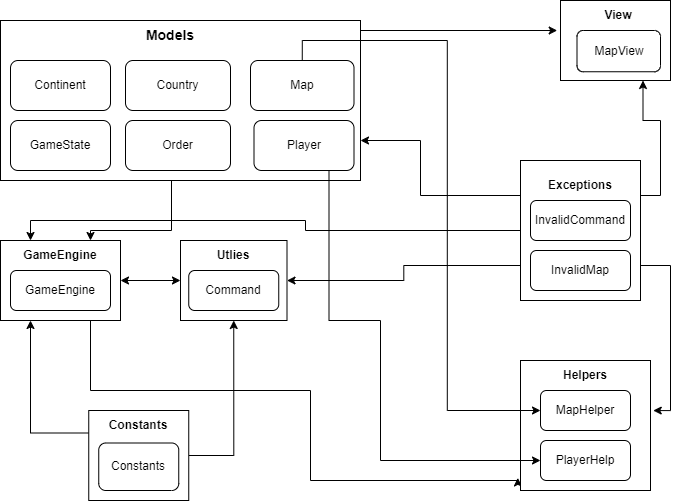

The diagram above was exported from draw.io. Its source (the exported page's mxGraphModel, read from the mxfile embedded in the PNG):
<mxGraphModel dx="1034" dy="526" grid="1" gridSize="10" guides="1" tooltips="1" connect="1" arrows="1" fold="1" page="1" pageScale="1" pageWidth="827" pageHeight="1169" math="0" shadow="0">
  <root>
    <mxCell id="0" />
    <mxCell id="1" parent="0" />
    <mxCell id="AESiyPYtWpFWho2ovba3-1" value="" style="rounded=0;whiteSpace=wrap;html=1;labelPosition=center;verticalLabelPosition=top;align=center;verticalAlign=bottom;" vertex="1" parent="1">
      <mxGeometry x="40" y="30" width="360" height="160" as="geometry" />
    </mxCell>
    <mxCell id="AESiyPYtWpFWho2ovba3-2" value="Country" style="rounded=1;whiteSpace=wrap;html=1;" vertex="1" parent="1">
      <mxGeometry x="165" y="70" width="105" height="50" as="geometry" />
    </mxCell>
    <mxCell id="AESiyPYtWpFWho2ovba3-3" value="Continent" style="rounded=1;whiteSpace=wrap;html=1;" vertex="1" parent="1">
      <mxGeometry x="50" y="70" width="100" height="50" as="geometry" />
    </mxCell>
    <mxCell id="AESiyPYtWpFWho2ovba3-4" value="Map" style="rounded=1;whiteSpace=wrap;html=1;" vertex="1" parent="1">
      <mxGeometry x="290" y="70" width="103.5" height="50" as="geometry" />
    </mxCell>
    <mxCell id="AESiyPYtWpFWho2ovba3-5" value="GameState" style="rounded=1;whiteSpace=wrap;html=1;" vertex="1" parent="1">
      <mxGeometry x="50" y="130" width="100" height="50" as="geometry" />
    </mxCell>
    <mxCell id="AESiyPYtWpFWho2ovba3-6" value="Order" style="rounded=1;whiteSpace=wrap;html=1;" vertex="1" parent="1">
      <mxGeometry x="165" y="130" width="105" height="50" as="geometry" />
    </mxCell>
    <mxCell id="AESiyPYtWpFWho2ovba3-7" value="Player" style="rounded=1;whiteSpace=wrap;html=1;" vertex="1" parent="1">
      <mxGeometry x="293.5" y="130" width="100" height="50" as="geometry" />
    </mxCell>
    <mxCell id="AESiyPYtWpFWho2ovba3-8" value="Models" style="text;strokeColor=none;align=center;fillColor=none;html=1;verticalAlign=middle;whiteSpace=wrap;rounded=0;fontSize=14;fontStyle=1" vertex="1" parent="1">
      <mxGeometry x="180" y="30" width="60" height="30" as="geometry" />
    </mxCell>
    <mxCell id="AESiyPYtWpFWho2ovba3-47" style="edgeStyle=orthogonalEdgeStyle;rounded=0;orthogonalLoop=1;jettySize=auto;html=1;exitX=1;exitY=0.5;exitDx=0;exitDy=0;entryX=0.5;entryY=1;entryDx=0;entryDy=0;" edge="1" parent="1" source="AESiyPYtWpFWho2ovba3-11" target="AESiyPYtWpFWho2ovba3-26">
      <mxGeometry relative="1" as="geometry" />
    </mxCell>
    <mxCell id="AESiyPYtWpFWho2ovba3-48" style="edgeStyle=orthogonalEdgeStyle;rounded=0;orthogonalLoop=1;jettySize=auto;html=1;exitX=0;exitY=0.25;exitDx=0;exitDy=0;entryX=0.25;entryY=1;entryDx=0;entryDy=0;" edge="1" parent="1" source="AESiyPYtWpFWho2ovba3-11" target="AESiyPYtWpFWho2ovba3-18">
      <mxGeometry relative="1" as="geometry" />
    </mxCell>
    <mxCell id="AESiyPYtWpFWho2ovba3-11" value="" style="rounded=0;whiteSpace=wrap;html=1;" vertex="1" parent="1">
      <mxGeometry x="128.25" y="420" width="100" height="90" as="geometry" />
    </mxCell>
    <mxCell id="AESiyPYtWpFWho2ovba3-12" value="Constants" style="rounded=1;whiteSpace=wrap;html=1;" vertex="1" parent="1">
      <mxGeometry x="138.25" y="452.5" width="80" height="47.5" as="geometry" />
    </mxCell>
    <mxCell id="AESiyPYtWpFWho2ovba3-13" value="&lt;b&gt;Constants&lt;/b&gt;" style="text;strokeColor=none;align=center;fillColor=none;html=1;verticalAlign=middle;whiteSpace=wrap;rounded=0;" vertex="1" parent="1">
      <mxGeometry x="148.25" y="420" width="60" height="30" as="geometry" />
    </mxCell>
    <mxCell id="AESiyPYtWpFWho2ovba3-49" style="edgeStyle=orthogonalEdgeStyle;rounded=0;orthogonalLoop=1;jettySize=auto;html=1;exitX=1;exitY=0.25;exitDx=0;exitDy=0;entryX=0.75;entryY=1;entryDx=0;entryDy=0;" edge="1" parent="1" source="AESiyPYtWpFWho2ovba3-14" target="AESiyPYtWpFWho2ovba3-30">
      <mxGeometry relative="1" as="geometry" />
    </mxCell>
    <mxCell id="AESiyPYtWpFWho2ovba3-51" style="edgeStyle=orthogonalEdgeStyle;rounded=0;orthogonalLoop=1;jettySize=auto;html=1;exitX=0;exitY=0.5;exitDx=0;exitDy=0;entryX=0;entryY=0;entryDx=0;entryDy=0;" edge="1" parent="1" source="AESiyPYtWpFWho2ovba3-14" target="AESiyPYtWpFWho2ovba3-20">
      <mxGeometry relative="1" as="geometry" />
    </mxCell>
    <mxCell id="AESiyPYtWpFWho2ovba3-53" style="edgeStyle=orthogonalEdgeStyle;rounded=0;orthogonalLoop=1;jettySize=auto;html=1;exitX=0;exitY=0.75;exitDx=0;exitDy=0;entryX=1;entryY=0.5;entryDx=0;entryDy=0;" edge="1" parent="1" source="AESiyPYtWpFWho2ovba3-14" target="AESiyPYtWpFWho2ovba3-26">
      <mxGeometry relative="1" as="geometry" />
    </mxCell>
    <mxCell id="AESiyPYtWpFWho2ovba3-14" value="" style="rounded=0;whiteSpace=wrap;html=1;" vertex="1" parent="1">
      <mxGeometry x="560" y="170" width="120" height="140" as="geometry" />
    </mxCell>
    <mxCell id="AESiyPYtWpFWho2ovba3-15" value="InvalidCommand" style="rounded=1;whiteSpace=wrap;html=1;" vertex="1" parent="1">
      <mxGeometry x="570" y="210" width="100" height="40" as="geometry" />
    </mxCell>
    <mxCell id="AESiyPYtWpFWho2ovba3-16" value="InvalidMap" style="rounded=1;whiteSpace=wrap;html=1;" vertex="1" parent="1">
      <mxGeometry x="570" y="260" width="100" height="40" as="geometry" />
    </mxCell>
    <mxCell id="AESiyPYtWpFWho2ovba3-17" value="&lt;b&gt;Exceptions&lt;/b&gt;" style="text;strokeColor=none;align=center;fillColor=none;html=1;verticalAlign=middle;whiteSpace=wrap;rounded=0;" vertex="1" parent="1">
      <mxGeometry x="590" y="180" width="60" height="30" as="geometry" />
    </mxCell>
    <mxCell id="AESiyPYtWpFWho2ovba3-39" style="edgeStyle=orthogonalEdgeStyle;rounded=0;orthogonalLoop=1;jettySize=auto;html=1;exitX=0.5;exitY=1;exitDx=0;exitDy=0;entryX=-0.021;entryY=0.903;entryDx=0;entryDy=0;entryPerimeter=0;" edge="1" parent="1" source="AESiyPYtWpFWho2ovba3-18" target="AESiyPYtWpFWho2ovba3-21">
      <mxGeometry relative="1" as="geometry">
        <mxPoint x="480" y="490" as="targetPoint" />
        <Array as="points">
          <mxPoint x="130" y="330" />
          <mxPoint x="130" y="400" />
          <mxPoint x="350" y="400" />
          <mxPoint x="350" y="490" />
          <mxPoint x="557" y="490" />
        </Array>
      </mxGeometry>
    </mxCell>
    <mxCell id="AESiyPYtWpFWho2ovba3-18" value="" style="rounded=0;whiteSpace=wrap;html=1;" vertex="1" parent="1">
      <mxGeometry x="40" y="250" width="120" height="80" as="geometry" />
    </mxCell>
    <mxCell id="AESiyPYtWpFWho2ovba3-19" value="GameEngine" style="rounded=1;whiteSpace=wrap;html=1;" vertex="1" parent="1">
      <mxGeometry x="50" y="280" width="100" height="40" as="geometry" />
    </mxCell>
    <mxCell id="AESiyPYtWpFWho2ovba3-20" value="&lt;b&gt;GameEngine&lt;/b&gt;" style="text;strokeColor=none;align=center;fillColor=none;html=1;verticalAlign=middle;whiteSpace=wrap;rounded=0;" vertex="1" parent="1">
      <mxGeometry x="70" y="250" width="60" height="30" as="geometry" />
    </mxCell>
    <mxCell id="AESiyPYtWpFWho2ovba3-21" value="" style="rounded=0;whiteSpace=wrap;html=1;" vertex="1" parent="1">
      <mxGeometry x="560" y="370" width="130" height="130" as="geometry" />
    </mxCell>
    <mxCell id="AESiyPYtWpFWho2ovba3-36" style="edgeStyle=orthogonalEdgeStyle;rounded=0;orthogonalLoop=1;jettySize=auto;html=1;exitX=0.5;exitY=0;exitDx=0;exitDy=0;entryX=0;entryY=0.5;entryDx=0;entryDy=0;" edge="1" parent="1" source="AESiyPYtWpFWho2ovba3-4" target="AESiyPYtWpFWho2ovba3-22">
      <mxGeometry relative="1" as="geometry" />
    </mxCell>
    <mxCell id="AESiyPYtWpFWho2ovba3-22" value="MapHelper" style="rounded=1;whiteSpace=wrap;html=1;" vertex="1" parent="1">
      <mxGeometry x="580" y="400" width="90" height="40" as="geometry" />
    </mxCell>
    <mxCell id="AESiyPYtWpFWho2ovba3-37" style="edgeStyle=orthogonalEdgeStyle;rounded=0;orthogonalLoop=1;jettySize=auto;html=1;exitX=0.75;exitY=1;exitDx=0;exitDy=0;entryX=0;entryY=0.5;entryDx=0;entryDy=0;" edge="1" parent="1" source="AESiyPYtWpFWho2ovba3-7" target="AESiyPYtWpFWho2ovba3-23">
      <mxGeometry relative="1" as="geometry">
        <Array as="points">
          <mxPoint x="369" y="330" />
          <mxPoint x="420" y="330" />
          <mxPoint x="420" y="470" />
        </Array>
      </mxGeometry>
    </mxCell>
    <mxCell id="AESiyPYtWpFWho2ovba3-23" value="PlayerHelp" style="rounded=1;whiteSpace=wrap;html=1;" vertex="1" parent="1">
      <mxGeometry x="580" y="450" width="90" height="40" as="geometry" />
    </mxCell>
    <mxCell id="AESiyPYtWpFWho2ovba3-24" value="&lt;b&gt;Helpers&lt;/b&gt;" style="text;strokeColor=none;align=center;fillColor=none;html=1;verticalAlign=middle;whiteSpace=wrap;rounded=0;" vertex="1" parent="1">
      <mxGeometry x="595" y="370" width="60" height="30" as="geometry" />
    </mxCell>
    <mxCell id="AESiyPYtWpFWho2ovba3-26" value="" style="rounded=0;whiteSpace=wrap;html=1;" vertex="1" parent="1">
      <mxGeometry x="220" y="250" width="106.5" height="80" as="geometry" />
    </mxCell>
    <mxCell id="AESiyPYtWpFWho2ovba3-27" value="Command" style="rounded=1;whiteSpace=wrap;html=1;" vertex="1" parent="1">
      <mxGeometry x="228.25" y="280" width="90" height="40" as="geometry" />
    </mxCell>
    <mxCell id="AESiyPYtWpFWho2ovba3-28" value="&lt;b&gt;Utlies&lt;/b&gt;" style="text;strokeColor=none;align=center;fillColor=none;html=1;verticalAlign=middle;whiteSpace=wrap;rounded=0;" vertex="1" parent="1">
      <mxGeometry x="243.25" y="250" width="60" height="30" as="geometry" />
    </mxCell>
    <mxCell id="AESiyPYtWpFWho2ovba3-30" value="" style="rounded=0;whiteSpace=wrap;html=1;" vertex="1" parent="1">
      <mxGeometry x="600" y="10" width="110" height="80" as="geometry" />
    </mxCell>
    <mxCell id="AESiyPYtWpFWho2ovba3-31" value="MapView" style="rounded=1;whiteSpace=wrap;html=1;" vertex="1" parent="1">
      <mxGeometry x="616.5" y="40" width="83.5" height="41.25" as="geometry" />
    </mxCell>
    <mxCell id="AESiyPYtWpFWho2ovba3-32" value="&lt;b&gt;View&lt;/b&gt;" style="text;strokeColor=none;align=center;fillColor=none;html=1;verticalAlign=middle;whiteSpace=wrap;rounded=0;" vertex="1" parent="1">
      <mxGeometry x="628.25" y="10" width="60" height="30" as="geometry" />
    </mxCell>
    <mxCell id="AESiyPYtWpFWho2ovba3-35" value="" style="endArrow=classic;startArrow=classic;html=1;rounded=0;entryX=-0.092;entryY=0.25;entryDx=0;entryDy=0;entryPerimeter=0;" edge="1" parent="1" target="AESiyPYtWpFWho2ovba3-27">
      <mxGeometry width="50" height="50" relative="1" as="geometry">
        <mxPoint x="160" y="290" as="sourcePoint" />
        <mxPoint x="463.25" y="120" as="targetPoint" />
      </mxGeometry>
    </mxCell>
    <mxCell id="AESiyPYtWpFWho2ovba3-41" style="edgeStyle=orthogonalEdgeStyle;rounded=0;orthogonalLoop=1;jettySize=auto;html=1;entryX=-0.03;entryY=0.375;entryDx=0;entryDy=0;entryPerimeter=0;exitX=1;exitY=0;exitDx=0;exitDy=0;" edge="1" parent="1" source="AESiyPYtWpFWho2ovba3-1" target="AESiyPYtWpFWho2ovba3-30">
      <mxGeometry relative="1" as="geometry">
        <mxPoint x="100" y="200" as="sourcePoint" />
        <Array as="points">
          <mxPoint x="400" y="40" />
        </Array>
      </mxGeometry>
    </mxCell>
    <mxCell id="AESiyPYtWpFWho2ovba3-45" style="edgeStyle=orthogonalEdgeStyle;rounded=0;orthogonalLoop=1;jettySize=auto;html=1;exitX=1;exitY=0.75;exitDx=0;exitDy=0;entryX=1.021;entryY=0.385;entryDx=0;entryDy=0;entryPerimeter=0;" edge="1" parent="1" source="AESiyPYtWpFWho2ovba3-14" target="AESiyPYtWpFWho2ovba3-21">
      <mxGeometry relative="1" as="geometry">
        <Array as="points">
          <mxPoint x="710" y="275" />
          <mxPoint x="710" y="420" />
        </Array>
      </mxGeometry>
    </mxCell>
    <mxCell id="AESiyPYtWpFWho2ovba3-50" style="edgeStyle=orthogonalEdgeStyle;rounded=0;orthogonalLoop=1;jettySize=auto;html=1;exitX=0;exitY=0.25;exitDx=0;exitDy=0;entryX=1;entryY=0.75;entryDx=0;entryDy=0;" edge="1" parent="1" source="AESiyPYtWpFWho2ovba3-14" target="AESiyPYtWpFWho2ovba3-1">
      <mxGeometry relative="1" as="geometry">
        <mxPoint x="440" y="190" as="targetPoint" />
        <Array as="points">
          <mxPoint x="460" y="205" />
          <mxPoint x="460" y="150" />
        </Array>
      </mxGeometry>
    </mxCell>
    <mxCell id="AESiyPYtWpFWho2ovba3-55" style="edgeStyle=orthogonalEdgeStyle;rounded=0;orthogonalLoop=1;jettySize=auto;html=1;entryX=1;entryY=0;entryDx=0;entryDy=0;" edge="1" parent="1" target="AESiyPYtWpFWho2ovba3-20">
      <mxGeometry relative="1" as="geometry">
        <mxPoint x="210" y="190" as="sourcePoint" />
        <Array as="points">
          <mxPoint x="211" y="240" />
          <mxPoint x="130" y="240" />
        </Array>
      </mxGeometry>
    </mxCell>
  </root>
</mxGraphModel>